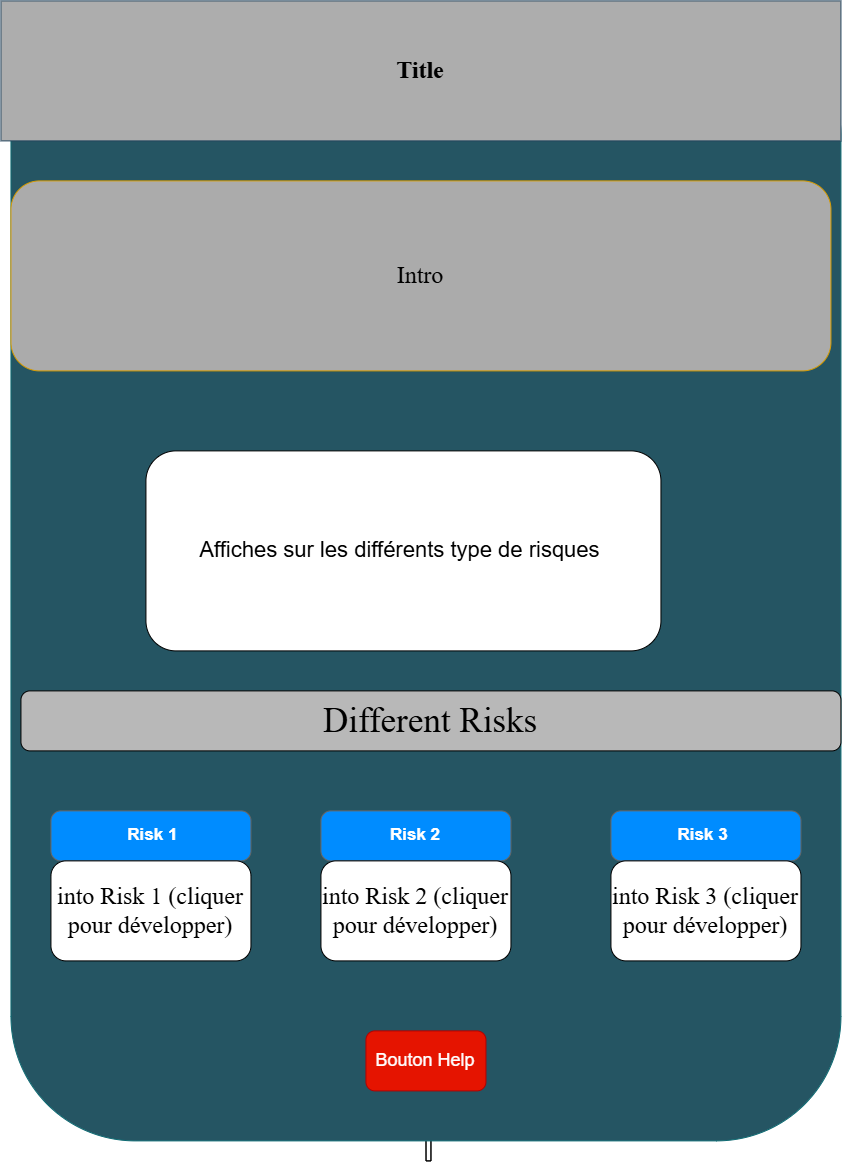

The diagram above was exported from draw.io. Its source (the exported page's mxGraphModel, read from the mxfile embedded in the PNG):
<mxGraphModel dx="2472" dy="1186" grid="1" gridSize="10" guides="1" tooltips="1" connect="1" arrows="1" fold="1" page="1" pageScale="1" pageWidth="827" pageHeight="1169" math="0" shadow="0">
  <root>
    <mxCell id="0" />
    <mxCell id="1" parent="0" />
    <mxCell id="GzhK6JqQ6mZRIotVAuLe-23" edge="1" parent="1" source="GzhK6JqQ6mZRIotVAuLe-22" style="edgeStyle=orthogonalEdgeStyle;rounded=0;orthogonalLoop=1;jettySize=auto;html=1;" value="">
      <mxGeometry relative="1" as="geometry">
        <mxPoint x="420" y="750" as="targetPoint" />
      </mxGeometry>
    </mxCell>
    <mxCell id="GzhK6JqQ6mZRIotVAuLe-24" edge="1" parent="1" source="GzhK6JqQ6mZRIotVAuLe-22" style="edgeStyle=orthogonalEdgeStyle;rounded=0;orthogonalLoop=1;jettySize=auto;html=1;exitX=0.5;exitY=1;exitDx=0;exitDy=0;">
      <mxGeometry relative="1" as="geometry">
        <mxPoint x="420" y="750" as="targetPoint" />
      </mxGeometry>
    </mxCell>
    <mxCell id="GzhK6JqQ6mZRIotVAuLe-22" parent="1" style="rounded=1;whiteSpace=wrap;html=1;fillColor=#255563;strokeColor=#0E6B73;" value="" vertex="1">
      <mxGeometry height="1130" width="830" y="10" as="geometry" />
    </mxCell>
    <mxCell id="GzhK6JqQ6mZRIotVAuLe-25" parent="1" style="rounded=1;whiteSpace=wrap;html=1;fillColor=#B8B8B8;" value="&lt;font style=&quot;font-size: 35px;&quot; face=&quot;Times New Roman&quot;&gt;Different Risks&lt;/font&gt;" vertex="1">
      <mxGeometry height="60" width="820" x="10" y="690" as="geometry" />
    </mxCell>
    <mxCell id="GzhK6JqQ6mZRIotVAuLe-26" parent="1" style="rounded=1;whiteSpace=wrap;html=1;fillColor=#ABABAB;strokeColor=#d79b00;" value="&lt;font face=&quot;Times New Roman&quot; style=&quot;font-size: 24px;&quot;&gt;Intro&lt;/font&gt;" vertex="1">
      <mxGeometry height="190" width="820" y="180" as="geometry" />
    </mxCell>
    <mxCell id="GzhK6JqQ6mZRIotVAuLe-27" parent="1" style="rounded=0;whiteSpace=wrap;html=1;fillColor=#ADADAD;strokeColor=#23445d;" value="&lt;h1&gt;&lt;font face=&quot;Times New Roman&quot;&gt;Title&lt;/font&gt;&lt;/h1&gt;" vertex="1">
      <mxGeometry height="140" width="840" x="-10" as="geometry" />
    </mxCell>
    <mxCell id="GzhK6JqQ6mZRIotVAuLe-28" parent="1" style="strokeWidth=1;shadow=0;dashed=0;align=center;html=1;shape=mxgraph.mockup.buttons.button;strokeColor=#666666;fontColor=#ffffff;mainText=;buttonStyle=round;fontSize=17;fontStyle=1;fillColor=#008cff;whiteSpace=wrap;" value="&amp;nbsp;Risk 1" vertex="1">
      <mxGeometry height="50" width="200" x="40" y="810" as="geometry" />
    </mxCell>
    <mxCell id="GzhK6JqQ6mZRIotVAuLe-29" parent="1" style="strokeWidth=1;shadow=0;dashed=0;align=center;html=1;shape=mxgraph.mockup.buttons.button;strokeColor=#666666;fontColor=#ffffff;mainText=;buttonStyle=round;fontSize=17;fontStyle=1;fillColor=#008cff;whiteSpace=wrap;" value="Risk 2" vertex="1">
      <mxGeometry height="50" width="190" x="310" y="810" as="geometry" />
    </mxCell>
    <mxCell id="GzhK6JqQ6mZRIotVAuLe-30" parent="1" style="strokeWidth=1;shadow=0;dashed=0;align=center;html=1;shape=mxgraph.mockup.buttons.button;strokeColor=#666666;fontColor=#ffffff;mainText=;buttonStyle=round;fontSize=17;fontStyle=1;fillColor=#008cff;whiteSpace=wrap;" value="Risk 3&amp;nbsp;" vertex="1">
      <mxGeometry height="50" width="190" x="600" y="810" as="geometry" />
    </mxCell>
    <mxCell id="GzhK6JqQ6mZRIotVAuLe-31" parent="1" style="rounded=1;whiteSpace=wrap;html=1;" value="&lt;font face=&quot;Times New Roman&quot; style=&quot;font-size: 24px;&quot;&gt;into Risk 1 (cliquer pour développer)&lt;/font&gt;" vertex="1">
      <mxGeometry height="100" width="200" x="40" y="860" as="geometry" />
    </mxCell>
    <mxCell id="GzhK6JqQ6mZRIotVAuLe-32" parent="1" style="rounded=1;whiteSpace=wrap;html=1;" value="&lt;font face=&quot;Times New Roman&quot; style=&quot;font-size: 24px;&quot;&gt;into Risk 2&amp;nbsp;&lt;/font&gt;&lt;span style=&quot;font-family: &amp;quot;Times New Roman&amp;quot;; font-size: 24px;&quot;&gt;(cliquer pour développer)&lt;/span&gt;" vertex="1">
      <mxGeometry height="100" width="190" x="310" y="860" as="geometry" />
    </mxCell>
    <mxCell id="GzhK6JqQ6mZRIotVAuLe-33" parent="1" style="rounded=1;whiteSpace=wrap;html=1;" value="&lt;font face=&quot;Times New Roman&quot; style=&quot;font-size: 24px;&quot;&gt;into Risk 3&amp;nbsp;&lt;/font&gt;&lt;span style=&quot;font-family: &amp;quot;Times New Roman&amp;quot;; font-size: 24px;&quot;&gt;(cliquer pour développer)&lt;/span&gt;" vertex="1">
      <mxGeometry height="100" width="190" x="600" y="860" as="geometry" />
    </mxCell>
    <mxCell id="GzhK6JqQ6mZRIotVAuLe-34" parent="1" style="rounded=1;whiteSpace=wrap;html=1;" value="&lt;font style=&quot;font-size: 22px;&quot;&gt;Affiches sur les différents type de risques&amp;nbsp;&lt;/font&gt;" vertex="1">
      <mxGeometry height="200" width="515" x="135" y="450" as="geometry" />
    </mxCell>
    <mxCell id="GzhK6JqQ6mZRIotVAuLe-35" parent="1" style="rounded=1;whiteSpace=wrap;html=1;fillColor=#e51400;fontColor=#ffffff;strokeColor=#B20000;" value="&lt;font style=&quot;font-size: 18px;&quot;&gt;Bouton Help&lt;/font&gt;" vertex="1">
      <mxGeometry height="60" width="120" x="355" y="1030" as="geometry" />
    </mxCell>
  </root>
</mxGraphModel>